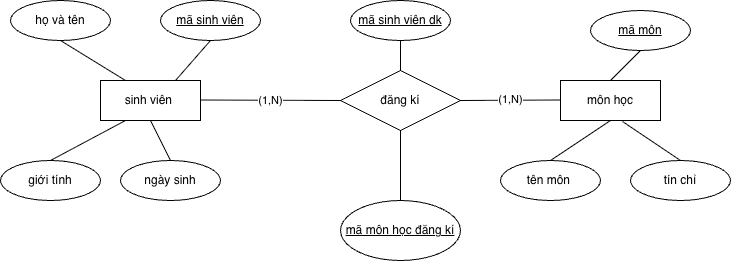

The diagram above was exported from draw.io. Its source (the exported page's mxGraphModel, read from the mxfile embedded in the PNG):
<mxGraphModel dx="838" dy="480" grid="1" gridSize="10" guides="1" tooltips="1" connect="1" arrows="1" fold="1" page="1" pageScale="1" pageWidth="827" pageHeight="1169" math="0" shadow="0">
  <root>
    <mxCell id="0" />
    <mxCell id="1" parent="0" />
    <mxCell id="PT2-lLVIoWcjSksHcERh-22" parent="1" style="whiteSpace=wrap;html=1;align=center;" value="sinh viên&amp;nbsp;" vertex="1">
      <mxGeometry height="40" width="100" x="160" y="160" as="geometry" />
    </mxCell>
    <mxCell id="PT2-lLVIoWcjSksHcERh-23" parent="1" style="shape=rhombus;perimeter=rhombusPerimeter;whiteSpace=wrap;html=1;align=center;" value="đăng kí" vertex="1">
      <mxGeometry height="60" width="120" x="400" y="150" as="geometry" />
    </mxCell>
    <mxCell id="PT2-lLVIoWcjSksHcERh-24" parent="1" style="whiteSpace=wrap;html=1;align=center;" value="môn học" vertex="1">
      <mxGeometry height="40" width="100" x="620" y="160" as="geometry" />
    </mxCell>
    <mxCell id="PT2-lLVIoWcjSksHcERh-25" parent="1" style="ellipse;whiteSpace=wrap;html=1;align=center;fontStyle=4;" value="mã sinh viên" vertex="1">
      <mxGeometry height="40" width="100" x="220" y="80" as="geometry" />
    </mxCell>
    <mxCell id="PT2-lLVIoWcjSksHcERh-26" parent="1" style="ellipse;whiteSpace=wrap;html=1;align=center;" value="họ và tên" vertex="1">
      <mxGeometry height="40" width="100" x="70" y="80" as="geometry" />
    </mxCell>
    <mxCell id="PT2-lLVIoWcjSksHcERh-27" parent="1" style="ellipse;whiteSpace=wrap;html=1;align=center;" value="ngày sinh" vertex="1">
      <mxGeometry height="40" width="100" x="180" y="240" as="geometry" />
    </mxCell>
    <mxCell id="PT2-lLVIoWcjSksHcERh-28" parent="1" style="ellipse;whiteSpace=wrap;html=1;align=center;" value="giới tính" vertex="1">
      <mxGeometry height="40" width="100" x="60" y="240" as="geometry" />
    </mxCell>
    <mxCell id="PT2-lLVIoWcjSksHcERh-29" parent="1" style="ellipse;whiteSpace=wrap;html=1;align=center;fontStyle=4;" value="mã môn" vertex="1">
      <mxGeometry height="40" width="100" x="650" y="90" as="geometry" />
    </mxCell>
    <mxCell id="PT2-lLVIoWcjSksHcERh-30" parent="1" style="ellipse;whiteSpace=wrap;html=1;align=center;" value="tên môn&amp;nbsp;" vertex="1">
      <mxGeometry height="40" width="100" x="560" y="240" as="geometry" />
    </mxCell>
    <mxCell id="PT2-lLVIoWcjSksHcERh-31" parent="1" style="ellipse;whiteSpace=wrap;html=1;align=center;" value="tín chỉ" vertex="1">
      <mxGeometry height="40" width="100" x="690" y="240" as="geometry" />
    </mxCell>
    <mxCell id="PT2-lLVIoWcjSksHcERh-32" parent="1" style="ellipse;whiteSpace=wrap;html=1;align=center;fontStyle=4;" value="mã sinh viên dk" vertex="1">
      <mxGeometry height="40" width="100" x="410" y="80" as="geometry" />
    </mxCell>
    <mxCell id="PT2-lLVIoWcjSksHcERh-33" parent="1" style="ellipse;whiteSpace=wrap;html=1;align=center;fontStyle=4;" value="mã môn học đăng kí" vertex="1">
      <mxGeometry height="60" width="120" x="400" y="280" as="geometry" />
    </mxCell>
    <mxCell id="PT2-lLVIoWcjSksHcERh-34" edge="1" parent="1" source="PT2-lLVIoWcjSksHcERh-23" style="endArrow=none;html=1;rounded=0;entryX=0;entryY=1;entryDx=0;entryDy=0;exitX=1;exitY=0.5;exitDx=0;exitDy=0;" value="(1,N)">
      <mxGeometry height="50" relative="1" width="50" x="-0.0071" y="1" as="geometry">
        <mxPoint as="offset" />
        <mxPoint x="481" y="180.5" as="sourcePoint" />
        <mxPoint x="620" y="179.5" as="targetPoint" />
      </mxGeometry>
    </mxCell>
    <mxCell id="PT2-lLVIoWcjSksHcERh-35" edge="1" parent="1" style="endArrow=none;html=1;rounded=0;" value="(1,N)">
      <mxGeometry height="50" relative="1" width="50" as="geometry">
        <mxPoint x="260" y="179.51999999999998" as="sourcePoint" />
        <mxPoint x="400" y="180" as="targetPoint" />
      </mxGeometry>
    </mxCell>
    <mxCell id="PT2-lLVIoWcjSksHcERh-36" edge="1" parent="1" source="PT2-lLVIoWcjSksHcERh-22" style="endArrow=none;html=1;rounded=0;exitX=0.25;exitY=0;exitDx=0;exitDy=0;entryX=0.5;entryY=1;entryDx=0;entryDy=0;" target="PT2-lLVIoWcjSksHcERh-26" value="">
      <mxGeometry height="50" relative="1" width="50" as="geometry">
        <mxPoint x="100" y="160" as="sourcePoint" />
        <mxPoint x="150" y="110" as="targetPoint" />
      </mxGeometry>
    </mxCell>
    <mxCell id="PT2-lLVIoWcjSksHcERh-37" edge="1" parent="1" source="PT2-lLVIoWcjSksHcERh-27" style="endArrow=none;html=1;rounded=0;entryX=0.5;entryY=1;entryDx=0;entryDy=0;exitX=0.5;exitY=0;exitDx=0;exitDy=0;" target="PT2-lLVIoWcjSksHcERh-22" value="">
      <mxGeometry height="50" relative="1" width="50" as="geometry">
        <mxPoint x="205" y="250" as="sourcePoint" />
        <mxPoint x="255" y="200" as="targetPoint" />
      </mxGeometry>
    </mxCell>
    <mxCell id="PT2-lLVIoWcjSksHcERh-38" edge="1" parent="1" source="PT2-lLVIoWcjSksHcERh-28" style="endArrow=none;html=1;rounded=0;entryX=0.25;entryY=1;entryDx=0;entryDy=0;exitX=0.5;exitY=0;exitDx=0;exitDy=0;" target="PT2-lLVIoWcjSksHcERh-22" value="">
      <mxGeometry height="50" relative="1" width="50" as="geometry">
        <mxPoint x="110" y="250" as="sourcePoint" />
        <mxPoint x="160" y="200" as="targetPoint" />
      </mxGeometry>
    </mxCell>
    <mxCell id="PT2-lLVIoWcjSksHcERh-39" edge="1" parent="1" source="PT2-lLVIoWcjSksHcERh-22" style="endArrow=none;html=1;rounded=0;exitX=0.75;exitY=0;exitDx=0;exitDy=0;entryX=0.5;entryY=1;entryDx=0;entryDy=0;" target="PT2-lLVIoWcjSksHcERh-25" value="">
      <mxGeometry height="50" relative="1" width="50" as="geometry">
        <mxPoint x="220" y="170" as="sourcePoint" />
        <mxPoint x="270" y="120" as="targetPoint" />
      </mxGeometry>
    </mxCell>
    <mxCell id="PT2-lLVIoWcjSksHcERh-40" edge="1" parent="1" source="PT2-lLVIoWcjSksHcERh-33" style="endArrow=none;html=1;rounded=0;exitX=0.5;exitY=0;exitDx=0;exitDy=0;" value="">
      <mxGeometry height="50" relative="1" width="50" as="geometry">
        <mxPoint x="410" y="260" as="sourcePoint" />
        <mxPoint x="460" y="210" as="targetPoint" />
      </mxGeometry>
    </mxCell>
    <mxCell id="PT2-lLVIoWcjSksHcERh-41" edge="1" parent="1" source="PT2-lLVIoWcjSksHcERh-23" style="endArrow=none;html=1;rounded=0;entryX=0.5;entryY=1;entryDx=0;entryDy=0;exitX=0.5;exitY=0;exitDx=0;exitDy=0;" target="PT2-lLVIoWcjSksHcERh-32" value="">
      <mxGeometry height="50" relative="1" width="50" as="geometry">
        <mxPoint x="450" y="150" as="sourcePoint" />
        <mxPoint x="500" y="100" as="targetPoint" />
      </mxGeometry>
    </mxCell>
    <mxCell id="PT2-lLVIoWcjSksHcERh-42" edge="1" parent="1" source="PT2-lLVIoWcjSksHcERh-31" style="endArrow=none;html=1;rounded=0;entryX=0.62;entryY=1.025;entryDx=0;entryDy=0;entryPerimeter=0;exitX=0.5;exitY=0;exitDx=0;exitDy=0;" target="PT2-lLVIoWcjSksHcERh-24" value="">
      <mxGeometry height="50" relative="1" width="50" as="geometry">
        <mxPoint x="770" y="250" as="sourcePoint" />
        <mxPoint x="820" y="200" as="targetPoint" />
      </mxGeometry>
    </mxCell>
    <mxCell id="PT2-lLVIoWcjSksHcERh-43" edge="1" parent="1" source="PT2-lLVIoWcjSksHcERh-30" style="endArrow=none;html=1;rounded=0;entryX=0.5;entryY=1;entryDx=0;entryDy=0;exitX=0.5;exitY=0;exitDx=0;exitDy=0;" target="PT2-lLVIoWcjSksHcERh-24" value="">
      <mxGeometry height="50" relative="1" width="50" as="geometry">
        <mxPoint x="630" y="250" as="sourcePoint" />
        <mxPoint x="680" y="200" as="targetPoint" />
      </mxGeometry>
    </mxCell>
    <mxCell id="PT2-lLVIoWcjSksHcERh-44" edge="1" parent="1" source="PT2-lLVIoWcjSksHcERh-24" style="endArrow=none;html=1;rounded=0;exitX=0.5;exitY=0;exitDx=0;exitDy=0;entryX=0.5;entryY=1;entryDx=0;entryDy=0;" target="PT2-lLVIoWcjSksHcERh-29" value="">
      <mxGeometry height="50" relative="1" width="50" as="geometry">
        <mxPoint x="670" y="180" as="sourcePoint" />
        <mxPoint x="720" y="130" as="targetPoint" />
      </mxGeometry>
    </mxCell>
  </root>
</mxGraphModel>